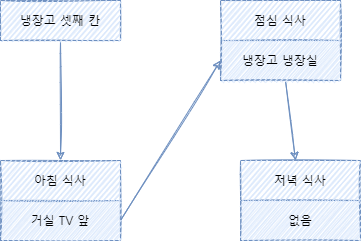

The diagram above was exported from draw.io. Its source (the exported page's mxGraphModel, read from the mxfile embedded in the PNG):
<mxGraphModel dx="1166" dy="804" grid="1" gridSize="10" guides="1" tooltips="1" connect="1" arrows="1" fold="1" page="1" pageScale="1" pageWidth="1100" pageHeight="850" background="none" math="0" shadow="0">
  <root>
    <mxCell id="0" />
    <mxCell id="1" parent="0" />
    <mxCell id="N9eZ8SX8bxeE_YnUB5st-66" value="" style="edgeStyle=orthogonalEdgeStyle;rounded=0;orthogonalLoop=1;jettySize=auto;html=1;fillColor=#dae8fc;strokeColor=#6c8ebf;sketch=1;fontFamily=나눔스퀘어;" parent="1" source="N9eZ8SX8bxeE_YnUB5st-24" target="N9eZ8SX8bxeE_YnUB5st-61" edge="1">
      <mxGeometry relative="1" as="geometry" />
    </mxCell>
    <mxCell id="N9eZ8SX8bxeE_YnUB5st-24" value="" style="shape=table;startSize=0;container=1;collapsible=0;childLayout=tableLayout;fillColor=#dae8fc;strokeColor=#6c8ebf;sketch=1;swimlaneLine=1;fontFamily=나눔스퀘어;" parent="1" vertex="1">
      <mxGeometry x="370" y="210" width="120" height="40" as="geometry" />
    </mxCell>
    <mxCell id="N9eZ8SX8bxeE_YnUB5st-27" value="" style="shape=tableRow;horizontal=0;startSize=0;swimlaneHead=0;swimlaneBody=0;top=0;left=0;bottom=0;right=0;collapsible=0;dropTarget=0;fillColor=#dae8fc;points=[[0,0.5],[1,0.5]];portConstraint=eastwest;strokeColor=#6c8ebf;sketch=1;fontFamily=나눔스퀘어;" parent="N9eZ8SX8bxeE_YnUB5st-24" vertex="1">
      <mxGeometry width="120" height="40" as="geometry" />
    </mxCell>
    <mxCell id="N9eZ8SX8bxeE_YnUB5st-28" value="냉장고 셋째 칸" style="shape=partialRectangle;html=1;whiteSpace=wrap;connectable=0;overflow=hidden;fillColor=#dae8fc;top=0;left=0;bottom=0;right=0;pointerEvents=1;strokeColor=#6c8ebf;sketch=1;fontFamily=나눔스퀘어;" parent="N9eZ8SX8bxeE_YnUB5st-27" vertex="1">
      <mxGeometry width="120" height="40" as="geometry">
        <mxRectangle width="120" height="40" as="alternateBounds" />
      </mxGeometry>
    </mxCell>
    <mxCell id="N9eZ8SX8bxeE_YnUB5st-74" value="" style="rounded=0;orthogonalLoop=1;jettySize=auto;html=1;exitX=1;exitY=0.5;exitDx=0;exitDy=0;entryX=0;entryY=0.5;entryDx=0;entryDy=0;fillColor=#dae8fc;strokeColor=#6c8ebf;sketch=1;fontFamily=나눔스퀘어;" parent="1" source="N9eZ8SX8bxeE_YnUB5st-64" target="N9eZ8SX8bxeE_YnUB5st-72" edge="1">
      <mxGeometry relative="1" as="geometry" />
    </mxCell>
    <mxCell id="N9eZ8SX8bxeE_YnUB5st-61" value="" style="shape=table;startSize=0;container=1;collapsible=0;childLayout=tableLayout;fillColor=#dae8fc;strokeColor=#6c8ebf;sketch=1;fontFamily=나눔스퀘어;" parent="1" vertex="1">
      <mxGeometry x="370" y="370" width="120" height="80" as="geometry" />
    </mxCell>
    <mxCell id="N9eZ8SX8bxeE_YnUB5st-62" value="" style="shape=tableRow;horizontal=0;startSize=0;swimlaneHead=0;swimlaneBody=0;top=0;left=0;bottom=0;right=0;collapsible=0;dropTarget=0;fillColor=#dae8fc;points=[[0,0.5],[1,0.5]];portConstraint=eastwest;strokeColor=#6c8ebf;sketch=1;fontFamily=나눔스퀘어;" parent="N9eZ8SX8bxeE_YnUB5st-61" vertex="1">
      <mxGeometry width="120" height="40" as="geometry" />
    </mxCell>
    <mxCell id="N9eZ8SX8bxeE_YnUB5st-63" value="아침 식사" style="shape=partialRectangle;html=1;whiteSpace=wrap;connectable=0;overflow=hidden;fillColor=#dae8fc;top=0;left=0;bottom=0;right=0;pointerEvents=1;strokeColor=#6c8ebf;sketch=1;fontFamily=나눔스퀘어;" parent="N9eZ8SX8bxeE_YnUB5st-62" vertex="1">
      <mxGeometry width="120" height="40" as="geometry">
        <mxRectangle width="120" height="40" as="alternateBounds" />
      </mxGeometry>
    </mxCell>
    <mxCell id="N9eZ8SX8bxeE_YnUB5st-64" value="" style="shape=tableRow;horizontal=0;startSize=0;swimlaneHead=0;swimlaneBody=0;top=0;left=0;bottom=0;right=0;collapsible=0;dropTarget=0;fillColor=#dae8fc;points=[[0,0.5],[1,0.5]];portConstraint=eastwest;strokeColor=#6c8ebf;sketch=1;fontFamily=나눔스퀘어;" parent="N9eZ8SX8bxeE_YnUB5st-61" vertex="1">
      <mxGeometry y="40" width="120" height="40" as="geometry" />
    </mxCell>
    <mxCell id="N9eZ8SX8bxeE_YnUB5st-65" value="거실 TV 앞" style="shape=partialRectangle;html=1;whiteSpace=wrap;connectable=0;overflow=hidden;fillColor=#dae8fc;top=0;left=0;bottom=0;right=0;pointerEvents=1;strokeColor=#6c8ebf;sketch=1;fontFamily=나눔스퀘어;" parent="N9eZ8SX8bxeE_YnUB5st-64" vertex="1">
      <mxGeometry width="120" height="40" as="geometry">
        <mxRectangle width="120" height="40" as="alternateBounds" />
      </mxGeometry>
    </mxCell>
    <mxCell id="N9eZ8SX8bxeE_YnUB5st-80" value="" style="edgeStyle=none;rounded=0;orthogonalLoop=1;jettySize=auto;html=1;fillColor=#dae8fc;strokeColor=#6c8ebf;sketch=1;fontFamily=나눔스퀘어;" parent="1" source="N9eZ8SX8bxeE_YnUB5st-69" target="N9eZ8SX8bxeE_YnUB5st-75" edge="1">
      <mxGeometry relative="1" as="geometry" />
    </mxCell>
    <mxCell id="N9eZ8SX8bxeE_YnUB5st-69" value="" style="shape=table;startSize=0;container=1;collapsible=0;childLayout=tableLayout;fillColor=#dae8fc;strokeColor=#6c8ebf;sketch=1;fontFamily=나눔스퀘어;" parent="1" vertex="1">
      <mxGeometry x="590" y="210" width="120" height="80" as="geometry" />
    </mxCell>
    <mxCell id="N9eZ8SX8bxeE_YnUB5st-70" value="" style="shape=tableRow;horizontal=0;startSize=0;swimlaneHead=0;swimlaneBody=0;top=0;left=0;bottom=0;right=0;collapsible=0;dropTarget=0;fillColor=#dae8fc;points=[[0,0.5],[1,0.5]];portConstraint=eastwest;strokeColor=#6c8ebf;sketch=1;fontFamily=나눔스퀘어;" parent="N9eZ8SX8bxeE_YnUB5st-69" vertex="1">
      <mxGeometry width="120" height="40" as="geometry" />
    </mxCell>
    <mxCell id="N9eZ8SX8bxeE_YnUB5st-71" value="점심 식사" style="shape=partialRectangle;html=1;whiteSpace=wrap;connectable=0;overflow=hidden;fillColor=#dae8fc;top=0;left=0;bottom=0;right=0;pointerEvents=1;strokeColor=#6c8ebf;sketch=1;fontFamily=나눔스퀘어;" parent="N9eZ8SX8bxeE_YnUB5st-70" vertex="1">
      <mxGeometry width="120" height="40" as="geometry">
        <mxRectangle width="120" height="40" as="alternateBounds" />
      </mxGeometry>
    </mxCell>
    <mxCell id="N9eZ8SX8bxeE_YnUB5st-72" value="" style="shape=tableRow;horizontal=0;startSize=0;swimlaneHead=0;swimlaneBody=0;top=0;left=0;bottom=0;right=0;collapsible=0;dropTarget=0;fillColor=#dae8fc;points=[[0,0.5],[1,0.5]];portConstraint=eastwest;strokeColor=#6c8ebf;sketch=1;fontFamily=나눔스퀘어;" parent="N9eZ8SX8bxeE_YnUB5st-69" vertex="1">
      <mxGeometry y="40" width="120" height="40" as="geometry" />
    </mxCell>
    <mxCell id="N9eZ8SX8bxeE_YnUB5st-73" value="냉장고 냉장실" style="shape=partialRectangle;html=1;whiteSpace=wrap;connectable=0;overflow=hidden;fillColor=#dae8fc;top=0;left=0;bottom=0;right=0;pointerEvents=1;strokeColor=#6c8ebf;sketch=1;fontFamily=나눔스퀘어;" parent="N9eZ8SX8bxeE_YnUB5st-72" vertex="1">
      <mxGeometry width="120" height="40" as="geometry">
        <mxRectangle width="120" height="40" as="alternateBounds" />
      </mxGeometry>
    </mxCell>
    <mxCell id="N9eZ8SX8bxeE_YnUB5st-75" value="" style="shape=table;startSize=0;container=1;collapsible=0;childLayout=tableLayout;fillColor=#dae8fc;strokeColor=#6c8ebf;sketch=1;fontFamily=나눔스퀘어;" parent="1" vertex="1">
      <mxGeometry x="610" y="370" width="120" height="80" as="geometry" />
    </mxCell>
    <mxCell id="N9eZ8SX8bxeE_YnUB5st-76" value="" style="shape=tableRow;horizontal=0;startSize=0;swimlaneHead=0;swimlaneBody=0;top=0;left=0;bottom=0;right=0;collapsible=0;dropTarget=0;fillColor=#dae8fc;points=[[0,0.5],[1,0.5]];portConstraint=eastwest;strokeColor=#6c8ebf;sketch=1;fontFamily=나눔스퀘어;" parent="N9eZ8SX8bxeE_YnUB5st-75" vertex="1">
      <mxGeometry width="120" height="40" as="geometry" />
    </mxCell>
    <mxCell id="N9eZ8SX8bxeE_YnUB5st-77" value="저녁 식사" style="shape=partialRectangle;html=1;whiteSpace=wrap;connectable=0;overflow=hidden;fillColor=#dae8fc;top=0;left=0;bottom=0;right=0;pointerEvents=1;strokeColor=#6c8ebf;sketch=1;fontFamily=나눔스퀘어;" parent="N9eZ8SX8bxeE_YnUB5st-76" vertex="1">
      <mxGeometry width="120" height="40" as="geometry">
        <mxRectangle width="120" height="40" as="alternateBounds" />
      </mxGeometry>
    </mxCell>
    <mxCell id="N9eZ8SX8bxeE_YnUB5st-78" value="" style="shape=tableRow;horizontal=0;startSize=0;swimlaneHead=0;swimlaneBody=0;top=0;left=0;bottom=0;right=0;collapsible=0;dropTarget=0;fillColor=#dae8fc;points=[[0,0.5],[1,0.5]];portConstraint=eastwest;strokeColor=#6c8ebf;sketch=1;fontFamily=나눔스퀘어;" parent="N9eZ8SX8bxeE_YnUB5st-75" vertex="1">
      <mxGeometry y="40" width="120" height="40" as="geometry" />
    </mxCell>
    <mxCell id="N9eZ8SX8bxeE_YnUB5st-79" value="없음" style="shape=partialRectangle;html=1;whiteSpace=wrap;connectable=0;overflow=hidden;fillColor=#dae8fc;top=0;left=0;bottom=0;right=0;pointerEvents=1;strokeColor=#6c8ebf;sketch=1;fontFamily=나눔스퀘어;" parent="N9eZ8SX8bxeE_YnUB5st-78" vertex="1">
      <mxGeometry width="120" height="40" as="geometry">
        <mxRectangle width="120" height="40" as="alternateBounds" />
      </mxGeometry>
    </mxCell>
  </root>
</mxGraphModel>